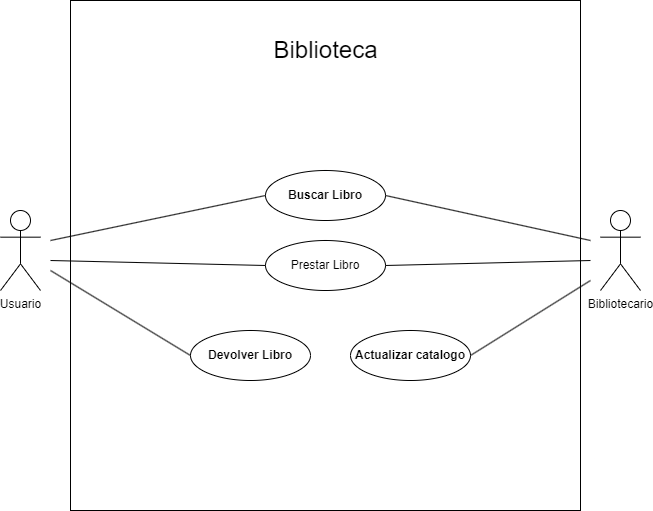

The diagram above was exported from draw.io. Its source (the exported page's mxGraphModel, read from the mxfile embedded in the PNG):
<mxGraphModel dx="1434" dy="754" grid="1" gridSize="10" guides="1" tooltips="1" connect="1" arrows="1" fold="1" page="1" pageScale="1" pageWidth="850" pageHeight="1100" background="#ffffff" math="0" shadow="0">
  <root>
    <mxCell id="0" />
    <mxCell id="1" parent="0" />
    <mxCell id="-WLGGtVg2rEKKnXt44dY-1" value="Usuario" style="shape=umlActor;verticalLabelPosition=bottom;verticalAlign=top;html=1;outlineConnect=0;" vertex="1" parent="1">
      <mxGeometry x="10" y="320" width="40" height="80" as="geometry" />
    </mxCell>
    <mxCell id="-WLGGtVg2rEKKnXt44dY-2" value="" style="whiteSpace=wrap;html=1;aspect=fixed;" vertex="1" parent="1">
      <mxGeometry x="80" y="110" width="510" height="510" as="geometry" />
    </mxCell>
    <mxCell id="-WLGGtVg2rEKKnXt44dY-3" value="Prestar Libro" style="ellipse;whiteSpace=wrap;html=1;" vertex="1" parent="1">
      <mxGeometry x="275" y="350" width="120" height="50" as="geometry" />
    </mxCell>
    <mxCell id="-WLGGtVg2rEKKnXt44dY-4" value="Devolver Libro" style="ellipse;whiteSpace=wrap;html=1;fontStyle=1" vertex="1" parent="1">
      <mxGeometry x="200" y="440" width="120" height="50" as="geometry" />
    </mxCell>
    <mxCell id="-WLGGtVg2rEKKnXt44dY-5" value="Buscar Libro" style="ellipse;whiteSpace=wrap;html=1;fontStyle=1" vertex="1" parent="1">
      <mxGeometry x="275" y="280" width="120" height="50" as="geometry" />
    </mxCell>
    <mxCell id="-WLGGtVg2rEKKnXt44dY-6" value="" style="endArrow=none;html=1;rounded=0;entryX=0;entryY=0.5;entryDx=0;entryDy=0;" edge="1" parent="1" target="-WLGGtVg2rEKKnXt44dY-5">
      <mxGeometry width="50" height="50" relative="1" as="geometry">
        <mxPoint x="60" y="350" as="sourcePoint" />
        <mxPoint x="450" y="290" as="targetPoint" />
      </mxGeometry>
    </mxCell>
    <mxCell id="-WLGGtVg2rEKKnXt44dY-7" value="" style="endArrow=none;html=1;rounded=0;entryX=0;entryY=0.5;entryDx=0;entryDy=0;" edge="1" parent="1" target="-WLGGtVg2rEKKnXt44dY-3">
      <mxGeometry width="50" height="50" relative="1" as="geometry">
        <mxPoint x="60" y="370" as="sourcePoint" />
        <mxPoint x="450" y="290" as="targetPoint" />
      </mxGeometry>
    </mxCell>
    <mxCell id="-WLGGtVg2rEKKnXt44dY-8" value="" style="endArrow=none;html=1;rounded=0;entryX=0;entryY=0.5;entryDx=0;entryDy=0;" edge="1" parent="1" target="-WLGGtVg2rEKKnXt44dY-4">
      <mxGeometry width="50" height="50" relative="1" as="geometry">
        <mxPoint x="60" y="380" as="sourcePoint" />
        <mxPoint x="450" y="290" as="targetPoint" />
      </mxGeometry>
    </mxCell>
    <mxCell id="-WLGGtVg2rEKKnXt44dY-9" value="&lt;font style=&quot;font-size: 24px;&quot;&gt;Biblioteca&lt;/font&gt;" style="text;html=1;align=center;verticalAlign=middle;resizable=0;points=[];autosize=1;strokeColor=none;fillColor=none;" vertex="1" parent="1">
      <mxGeometry x="270" y="140" width="130" height="40" as="geometry" />
    </mxCell>
    <mxCell id="-WLGGtVg2rEKKnXt44dY-11" value="Bibliotecario" style="shape=umlActor;verticalLabelPosition=bottom;verticalAlign=top;html=1;outlineConnect=0;" vertex="1" parent="1">
      <mxGeometry x="610" y="320" width="40" height="80" as="geometry" />
    </mxCell>
    <mxCell id="-WLGGtVg2rEKKnXt44dY-13" value="Actualizar catalogo" style="ellipse;whiteSpace=wrap;html=1;fontStyle=1" vertex="1" parent="1">
      <mxGeometry x="360" y="440" width="120" height="50" as="geometry" />
    </mxCell>
    <mxCell id="-WLGGtVg2rEKKnXt44dY-14" value="" style="endArrow=none;html=1;rounded=0;exitX=1;exitY=0.5;exitDx=0;exitDy=0;" edge="1" parent="1" source="-WLGGtVg2rEKKnXt44dY-13">
      <mxGeometry width="50" height="50" relative="1" as="geometry">
        <mxPoint x="590" y="509.7590361445783" as="sourcePoint" />
        <mxPoint x="600" y="390" as="targetPoint" />
      </mxGeometry>
    </mxCell>
    <mxCell id="-WLGGtVg2rEKKnXt44dY-15" value="" style="endArrow=none;html=1;rounded=0;exitX=1;exitY=0.5;exitDx=0;exitDy=0;" edge="1" parent="1" source="-WLGGtVg2rEKKnXt44dY-3">
      <mxGeometry width="50" height="50" relative="1" as="geometry">
        <mxPoint x="400" y="320" as="sourcePoint" />
        <mxPoint x="600" y="370" as="targetPoint" />
      </mxGeometry>
    </mxCell>
    <mxCell id="-WLGGtVg2rEKKnXt44dY-16" value="" style="endArrow=none;html=1;rounded=0;exitX=1;exitY=0.5;exitDx=0;exitDy=0;" edge="1" parent="1" source="-WLGGtVg2rEKKnXt44dY-5">
      <mxGeometry width="50" height="50" relative="1" as="geometry">
        <mxPoint x="400" y="320" as="sourcePoint" />
        <mxPoint x="600" y="350" as="targetPoint" />
      </mxGeometry>
    </mxCell>
  </root>
</mxGraphModel>